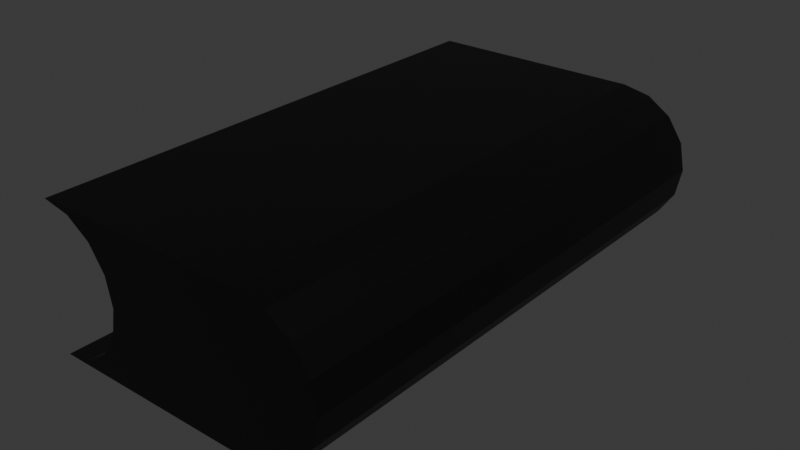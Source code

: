 # Source: link.blend  (saved by Blender 4.2.66; exported with 4.5.12 LTS)
import bpy
from mathutils import Matrix  # noqa: F401  (used for matrix-valued properties, if any)

bpy.ops.wm.read_factory_settings(use_empty=True)
scene = bpy.context.scene
scene.name = 'Scene'

# ---- collections
col_collection = bpy.data.collections.new('Collection'); scene.collection.children.link(col_collection)

# ---- materials (node trees are filled in below, after node groups)
mat_material = bpy.data.materials.new('Material')
mat_material.alpha_threshold = 0.0
mat_material.roughness = 0.5
mat_material.line_color = (0.0, 0.0, 0.0, 1.0)
mat_material_001 = bpy.data.materials.new('Material.001')

# ---- material node trees
mat_material.use_nodes = True; mat_material.node_tree.nodes.clear()
_N = mat_material.node_tree.nodes; _L = mat_material.node_tree.links
n0 = _N.new('ShaderNodeOutputMaterial'); n0.name = 'Material Output'; n0.location = (300, 300)
n1 = _N.new('ShaderNodeBsdfPrincipled'); n1.name = 'Principled BSDF'; n1.location = (10, 300)
n1.inputs[0].default_value = (0.0, 0.0, 0.0, 1.0)
n1.inputs[3].default_value = 1.45
_L.new(n1.outputs[0], n0.inputs[0])
n0.is_active_output = True
mat_material_001.use_nodes = True; mat_material_001.node_tree.nodes.clear()
_N = mat_material_001.node_tree.nodes; _L = mat_material_001.node_tree.links
n0 = _N.new('ShaderNodeBsdfPrincipled'); n0.name = 'Principled BSDF'; n0.location = (10, 300)
n0.inputs[0].default_value = (0.2413, 0.2413, 0.2413, 1.0)
n1 = _N.new('ShaderNodeOutputMaterial'); n1.name = 'Material Output'; n1.location = (300, 300)
_L.new(n0.outputs[0], n1.inputs[0])
n1.is_active_output = True

# ---- world
world_world = bpy.data.worlds.new('World'); scene.world = world_world
world_world.use_nodes = True; world_world.node_tree.nodes.clear()
_N = world_world.node_tree.nodes; _L = world_world.node_tree.links
n0 = _N.new('ShaderNodeOutputWorld'); n0.name = 'World Output'; n0.location = (300, 300)
n1 = _N.new('ShaderNodeBackground'); n1.name = 'Background'; n1.location = (10, 300)
n1.inputs[0].default_value = (0.05088, 0.05088, 0.05088, 1.0)
_L.new(n1.outputs[0], n0.inputs[0])
n0.is_active_output = True
world_world.color = (0.05088, 0.05088, 0.05088)
world_world.sun_shadow_jitter_overblur = 0.0

# ---- meshes
me_cylinder = bpy.data.meshes.new('Cylinder')
me_cylinder.from_pydata([(0.0, 0.2, -0.715), (0.0, 0.2, 0.715), (0.07654, 0.1848, -0.715), (0.07654, 0.1848, 0.715), (0.1414, 0.1414, -0.715), (0.1414, 0.1414, 0.715), (0.1848, 0.07654, -0.715), (0.1848, 0.07654, 0.715), (0.2, 0.0, -0.715), (0.2, 0.0, 0.715), (0.1848, -0.07654, -0.715), (0.1848, -0.07654, 0.715), (0.1414, -0.1414, -0.715), (0.1414, -0.1414, 0.715), (0.07654, -0.1848, -0.715), (0.07654, -0.1848, 0.715), (-0.04102, -0.2, -0.674), (-0.04102, -0.2, 0.674), (-0.6, 0.2, -0.715), (-0.6, 0.2, 0.715), (-0.5235, 0.1848, -0.715), (-0.5235, 0.1848, 0.715), (-0.4586, 0.1414, -0.715), (-0.4586, 0.1414, 0.715), (-0.4152, 0.07654, -0.715), (-0.4152, 0.07654, 0.715), (-0.4, 5.008e-16, -0.715), (-0.4, 5.008e-16, 0.715), (-0.4152, -0.07654, -0.715), (-0.4152, -0.07654, 0.715), (-0.4586, -0.1414, -0.715), (-0.4586, -0.1414, 0.715), (-0.5235, -0.1848, -0.715), (-0.5235, -0.1848, 0.715), (-0.559, -0.2, -0.674), (-0.559, -0.2, 0.674), (0.0, -0.2, 0.715), (0.0, -0.2, -0.715), (-0.6, -0.2, 0.715), (-0.6, -0.2, -0.715), (-0.04102, -0.2, 0.674), (-0.04102, -0.2, -0.674), (-0.559, -0.2, 0.674), (-0.559, -0.2, -0.674), (-0.04102, -0.2302, 0.674), (-0.04102, -0.2302, -0.674), (-0.559, -0.2302, 0.674), (-0.559, -0.2302, -0.674)], [], [(0, 2, 3, 1), (2, 4, 5, 3), (4, 6, 7, 5), (6, 8, 9, 7), (8, 10, 11, 9), (10, 12, 13, 11), (12, 14, 15, 13), (14, 37, 36, 15), (18, 19, 21, 20), (20, 21, 23, 22), (22, 23, 25, 24), (24, 25, 27, 26), (26, 27, 29, 28), (28, 29, 31, 30), (30, 31, 33, 32), (32, 33, 38, 39), (9, 11, 29, 27), (6, 4, 22, 24), (37, 14, 32, 39), (2, 0, 18, 20), (5, 7, 25, 23), (15, 36, 38, 33), (1, 3, 21, 19), (12, 10, 28, 30), (16, 34, 43, 41), (0, 1, 19, 18), (11, 13, 31, 29), (8, 6, 24, 26), (7, 9, 27, 25), (4, 2, 20, 22), (14, 12, 30, 32), (3, 5, 23, 21), (13, 15, 33, 31), (10, 8, 26, 28), (16, 17, 36, 37), (35, 34, 39, 38), (34, 16, 37, 39), (17, 35, 38, 36), (40, 41, 45, 44), (17, 16, 41, 40), (35, 17, 40, 42), (34, 35, 42, 43), (44, 45, 47, 46), (42, 40, 44, 46), (43, 42, 46, 47), (41, 43, 47, 45)])
me_cylinder.polygons.foreach_set('material_index', [0, 0, 0, 0, 0, 0, 0, 0, 0, 0, 0, 0, 0, 0, 0, 0, 0, 0, 0, 0, 0, 0, 0, 0, 0, 0, 0, 0, 0, 0, 0, 0, 0, 0, 0, 0, 0, 0, 1, 0, 0, 0, 1, 1, 1, 1])
_uv = me_cylinder.uv_layers.new(name='UVMap')
_uv.uv.foreach_set('vector', [1.0, 0.5, 0.9375, 0.5, 0.9375, 1.0, 1.0, 1.0, 0.9375, 0.5, 0.875, 0.5, 0.875, 1.0, 0.9375, 1.0, 0.875, 0.5, 0.8125, 0.5, 0.8125, 1.0, 0.875, 1.0, 0.8125, 0.5, 0.75, 0.5, 0.75, 1.0, 0.8125, 1.0, 0.75, 0.5, 0.6875, 0.5, 0.6875, 1.0, 0.75, 1.0, 0.6875, 0.5, 0.625, 0.5, 0.625, 1.0, 0.6875, 1.0, 0.625, 0.5, 0.5625, 0.5, 0.5625, 1.0, 0.625, 1.0, 0.5625, 0.5, 0.5, 0.5, 0.5, 1.0, 0.5625, 1.0, 1.0, 0.5, 1.0, 1.0, 0.9375, 1.0, 0.9375, 0.5, 0.9375, 0.5, 0.9375, 1.0, 0.875, 1.0, 0.875, 0.5, 0.875, 0.5, 0.875, 1.0, 0.8125, 1.0, 0.8125, 0.5, 0.8125, 0.5, 0.8125, 1.0, 0.75, 1.0, 0.75, 0.5, 0.75, 0.5, 0.75, 1.0, 0.6875, 1.0, 0.6875, 0.5, 0.6875, 0.5, 0.6875, 1.0, 0.625, 1.0, 0.625, 0.5, 0.625, 0.5, 0.625, 1.0, 0.5625, 1.0, 0.5625, 0.5, 0.5625, 0.5, 0.5625, 1.0, 0.5, 1.0, 0.5, 0.5, 0.75, 1.0, 0.6875, 1.0, 0.6875, 1.0, 0.75, 1.0, 0.8125, 0.5, 0.875, 0.5, 0.875, 0.5, 0.8125, 0.5, 0.5, 0.5, 0.5625, 0.5, 0.5625, 0.5, 0.5, 0.5, 0.9375, 0.5, 1.0, 0.5, 1.0, 0.5, 0.9375, 0.5, 0.875, 1.0, 0.8125, 1.0, 0.8125, 1.0, 0.875, 1.0, 0.5625, 1.0, 0.5, 1.0, 0.5, 1.0, 0.5625, 1.0, 1.0, 1.0, 0.9375, 1.0, 0.9375, 1.0, 1.0, 1.0, 0.625, 0.5, 0.6875, 0.5, 0.6875, 0.5, 0.625, 0.5, 0.5, 0.5143, 0.5, 0.5143, 0.5, 0.5143, 0.5, 0.5143, 1.0, 0.5, 1.0, 1.0, 1.0, 1.0, 1.0, 0.5, 0.6875, 1.0, 0.625, 1.0, 0.625, 1.0, 0.6875, 1.0, 0.75, 0.5, 0.8125, 0.5, 0.8125, 0.5, 0.75, 0.5, 0.8125, 1.0, 0.75, 1.0, 0.75, 1.0, 0.8125, 1.0, 0.875, 0.5, 0.9375, 0.5, 0.9375, 0.5, 0.875, 0.5, 0.5625, 0.5, 0.625, 0.5, 0.625, 0.5, 0.5625, 0.5, 0.9375, 1.0, 0.875, 1.0, 0.875, 1.0, 0.9375, 1.0, 0.625, 1.0, 0.5625, 1.0, 0.5625, 1.0, 0.625, 1.0, 0.6875, 0.5, 0.75, 0.5, 0.75, 0.5, 0.6875, 0.5, 0.5, 0.5143, 0.5, 0.9857, 0.5, 1.0, 0.5, 0.5, 0.5, 0.9857, 0.5, 0.5143, 0.5, 0.5, 0.5, 1.0, 0.5, 0.5143, 0.5, 0.5143, 0.5, 0.5, 0.5, 0.5, 0.5, 0.9857, 0.5, 0.9857, 0.5, 1.0, 0.5, 1.0, 0.5, 0.9857, 0.5, 0.5143, 0.5, 0.5143, 0.5, 0.9857, 0.5, 0.9857, 0.5, 0.5143, 0.5, 0.5143, 0.5, 0.9857, 0.5, 0.9857, 0.5, 0.9857, 0.5, 0.9857, 0.5, 0.9857, 0.5, 0.5143, 0.5, 0.9857, 0.5, 0.9857, 0.5, 0.5143, 0.5, 0.9857, 0.5, 0.5143, 0.5, 0.5143, 0.5, 0.9857, 0.5, 0.9857, 0.5, 0.9857, 0.5, 0.9857, 0.5, 0.9857, 0.5, 0.5143, 0.5, 0.9857, 0.5, 0.9857, 0.5, 0.5143, 0.5, 0.5143, 0.5, 0.5143, 0.5, 0.5143, 0.5, 0.5143])
me_cylinder.materials.append(mat_material)
me_cylinder.materials.append(mat_material_001)
me_cylinder.update()

# ---- objects
ob_cylinder = bpy.data.objects.new('Cylinder', me_cylinder)

# ---- transforms, parenting, visibility, modifiers, constraints
ob_cylinder.location = (0.0, 0.0, 0.0)
ob_cylinder.rotation_euler = (1.571, 0.0, 0.0)

# ---- collection membership
col_collection.objects.link(ob_cylinder)

# ---- scene / render settings (as saved in the file)
scene.frame_start = 1; scene.frame_end = 250; scene.frame_set(1)
scene.render.engine = 'BLENDER_EEVEE_NEXT'
bpy.context.view_layer.update()

# ---- added for rendering (the .blend has no active camera and no usable light): camera, sun
cam_auto = bpy.data.cameras.new('AutoCamera')
cam_auto.lens = 50.0
cam_auto.sensor_width = 36.0
cam_auto.clip_end = 1000.0
ob_auto_camera = bpy.data.objects.new('AutoCamera', cam_auto)
scene.collection.objects.link(ob_auto_camera)
ob_auto_camera.location = (1.36742, -1.8809, 1.23885)
ob_auto_camera.rotation_euler = (1.09748, -7.21219e-08, 0.694738)
scene.camera = ob_auto_camera
light_auto_sun = bpy.data.lights.new('AutoSun', 'SUN')
light_auto_sun.energy = 3.0
light_auto_sun.angle = 0.0523599
ob_auto_sun = bpy.data.objects.new('AutoSun', light_auto_sun)
scene.collection.objects.link(ob_auto_sun)
ob_auto_sun.rotation_euler = (0.872665, 0.174533, 0.523599)
bpy.context.view_layer.update()
